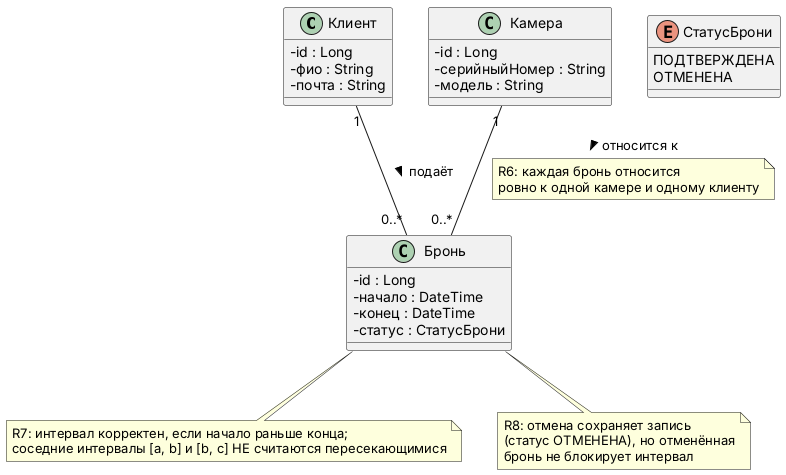

The diagram above was rendered by PlantUML. Its source (embedded in the PNG):
@startuml
skinparam classAttributeIconSize 0

class Клиент {
  - id : Long
  - фио : String
  - почта : String
}

class Камера {
  - id : Long
  - серийныйНомер : String
  - модель : String
}

class Бронь {
  - id : Long
  - начало : DateTime
  - конец : DateTime
  - статус : СтатусБрони
}

enum СтатусБрони {
  ПОДТВЕРЖДЕНА
  ОТМЕНЕНА
}

Клиент "1" -- "0..*" Бронь : подаёт >
Камера "1" -- "0..*" Бронь : относится к >

note on link
  R6: каждая бронь относится
  ровно к одной камере и одному клиенту
end note

note as N1
  R7: интервал корректен, если начало раньше конца;
  соседние интервалы [a, b] и [b, c] НЕ считаются пересекающимися
end note

note as N2
  R8: отмена сохраняет запись
  (статус ОТМЕНЕНА), но отменённая
  бронь не блокирует интервал
end note

Бронь .. N1
Бронь .. N2
@enduml